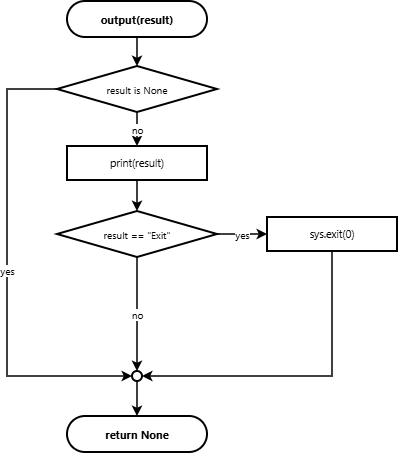

The diagram above was exported from draw.io. Its source (the exported page's mxGraphModel, read from the mxfile embedded in the PNG):
<mxGraphModel dx="1030" dy="692" grid="1" gridSize="10" guides="1" tooltips="1" connect="1" arrows="1" fold="1" page="1" pageScale="1" pageWidth="900" pageHeight="1600" math="0" shadow="0">
  <root>
    <mxCell id="0" />
    <mxCell id="1" parent="0" />
    <mxCell id="c_2" parent="1" style="rounded=1;arcSize=50;whiteSpace=wrap;html=1;fillColor=#ffffff;strokeColor=#000000;strokeWidth=2;fontColor=#000000;fontFamily=Segoe UI;fontSize=11;fontStyle=1;" value="output(result)" vertex="1">
      <mxGeometry height="36" width="140" x="90" y="60" as="geometry" />
    </mxCell>
    <mxCell id="c_3" parent="1" style="rhombus;whiteSpace=wrap;html=1;fillColor=#ffffff;strokeColor=#000000;strokeWidth=2;fontColor=#000000;fontFamily=Segoe UI;fontSize=10;" value="result is None" vertex="1">
      <mxGeometry height="46" width="160" x="80" y="125" as="geometry" />
    </mxCell>
    <mxCell id="c_4" parent="1" style="rounded=0;whiteSpace=wrap;html=1;fillColor=#ffffff;strokeColor=#000000;strokeWidth=2;fontColor=#000000;fontFamily=Segoe UI;fontSize=10.5;" value="print(result)" vertex="1">
      <mxGeometry height="34" width="140" x="90" y="205" as="geometry" />
    </mxCell>
    <mxCell id="c_5" parent="1" style="rhombus;whiteSpace=wrap;html=1;fillColor=#ffffff;strokeColor=#000000;strokeWidth=2;fontColor=#000000;fontFamily=Segoe UI;fontSize=10;" value="result == &quot;Exit&quot;" vertex="1">
      <mxGeometry height="46" width="160" x="80" y="270" as="geometry" />
    </mxCell>
    <mxCell id="c_6" parent="1" style="rounded=0;whiteSpace=wrap;html=1;fillColor=#ffffff;strokeColor=#000000;strokeWidth=2;fontColor=#000000;fontFamily=Segoe UI;fontSize=10.5;" value="sys.exit(0)" vertex="1">
      <mxGeometry height="34" width="130" x="290" y="276" as="geometry" />
    </mxCell>
    <mxCell id="c_7" parent="1" style="ellipse;whiteSpace=wrap;html=1;aspect=fixed;fillColor=#ffffff;strokeColor=#000000;strokeWidth=2;" value="" vertex="1">
      <mxGeometry height="10" width="10" x="155" y="430" as="geometry" />
    </mxCell>
    <mxCell id="c_8" parent="1" style="rounded=1;arcSize=50;whiteSpace=wrap;html=1;fillColor=#ffffff;strokeColor=#000000;strokeWidth=2;fontColor=#000000;fontFamily=Segoe UI;fontSize=11;fontStyle=1;" value="return None" vertex="1">
      <mxGeometry height="36" width="140" x="90" y="475" as="geometry" />
    </mxCell>
    <mxCell id="e_9" edge="1" parent="1" source="c_2" style="edgeStyle=orthogonalEdgeStyle;rounded=0;orthogonalLoop=1;jettySize=auto;html=1;strokeColor=#000000;strokeWidth=1.5;endArrow=classic;endFill=1;fontColor=#000000;fontFamily=Segoe UI;fontSize=10;" target="c_3" value="">
      <mxGeometry relative="1" as="geometry" />
    </mxCell>
    <mxCell id="e_10" edge="1" parent="1" source="c_3" style="edgeStyle=orthogonalEdgeStyle;rounded=0;orthogonalLoop=1;jettySize=auto;html=1;strokeColor=#000000;strokeWidth=1.5;endArrow=classic;endFill=1;fontColor=#000000;fontFamily=Segoe UI;fontSize=10;exitX=0;exitY=0.5;exitDx=0;exitDy=0;entryX=0;entryY=0.5;entryDx=0;entryDy=0;" target="c_7" value="yes">
      <mxGeometry relative="1" as="geometry">
        <Array as="points">
          <mxPoint x="30" y="148" />
          <mxPoint x="30" y="435" />
        </Array>
      </mxGeometry>
    </mxCell>
    <mxCell id="e_11" edge="1" parent="1" source="c_3" style="edgeStyle=orthogonalEdgeStyle;rounded=0;orthogonalLoop=1;jettySize=auto;html=1;strokeColor=#000000;strokeWidth=1.5;endArrow=classic;endFill=1;fontColor=#000000;fontFamily=Segoe UI;fontSize=10;" target="c_4" value="no">
      <mxGeometry relative="1" as="geometry" />
    </mxCell>
    <mxCell id="e_12" edge="1" parent="1" source="c_4" style="edgeStyle=orthogonalEdgeStyle;rounded=0;orthogonalLoop=1;jettySize=auto;html=1;strokeColor=#000000;strokeWidth=1.5;endArrow=classic;endFill=1;fontColor=#000000;fontFamily=Segoe UI;fontSize=10;" target="c_5" value="">
      <mxGeometry relative="1" as="geometry" />
    </mxCell>
    <mxCell id="e_13" edge="1" parent="1" source="c_5" style="edgeStyle=orthogonalEdgeStyle;rounded=0;orthogonalLoop=1;jettySize=auto;html=1;strokeColor=#000000;strokeWidth=1.5;endArrow=classic;endFill=1;fontColor=#000000;fontFamily=Segoe UI;fontSize=10;exitX=1;exitY=0.5;exitDx=0;exitDy=0;entryX=0;entryY=0.5;entryDx=0;entryDy=0;" target="c_6" value="yes">
      <mxGeometry relative="1" as="geometry" />
    </mxCell>
    <mxCell id="e_14" edge="1" parent="1" source="c_6" style="edgeStyle=orthogonalEdgeStyle;rounded=0;orthogonalLoop=1;jettySize=auto;html=1;strokeColor=#000000;strokeWidth=1.5;endArrow=classic;endFill=1;fontColor=#000000;fontFamily=Segoe UI;fontSize=10;exitX=0.5;exitY=1;exitDx=0;exitDy=0;entryX=1;entryY=0.5;entryDx=0;entryDy=0;" target="c_7" value="">
      <mxGeometry relative="1" x="0.101" as="geometry" />
    </mxCell>
    <mxCell id="e_15" edge="1" parent="1" source="c_5" style="edgeStyle=orthogonalEdgeStyle;rounded=0;orthogonalLoop=1;jettySize=auto;html=1;strokeColor=#000000;strokeWidth=1.5;endArrow=classic;endFill=1;fontColor=#000000;fontFamily=Segoe UI;fontSize=10;" target="c_7" value="no">
      <mxGeometry relative="1" as="geometry" />
    </mxCell>
    <mxCell id="e_16" edge="1" parent="1" source="c_7" style="edgeStyle=orthogonalEdgeStyle;rounded=0;orthogonalLoop=1;jettySize=auto;html=1;strokeColor=#000000;strokeWidth=1.5;endArrow=classic;endFill=1;fontColor=#000000;fontFamily=Segoe UI;fontSize=10;" target="c_8" value="">
      <mxGeometry relative="1" as="geometry" />
    </mxCell>
  </root>
</mxGraphModel>